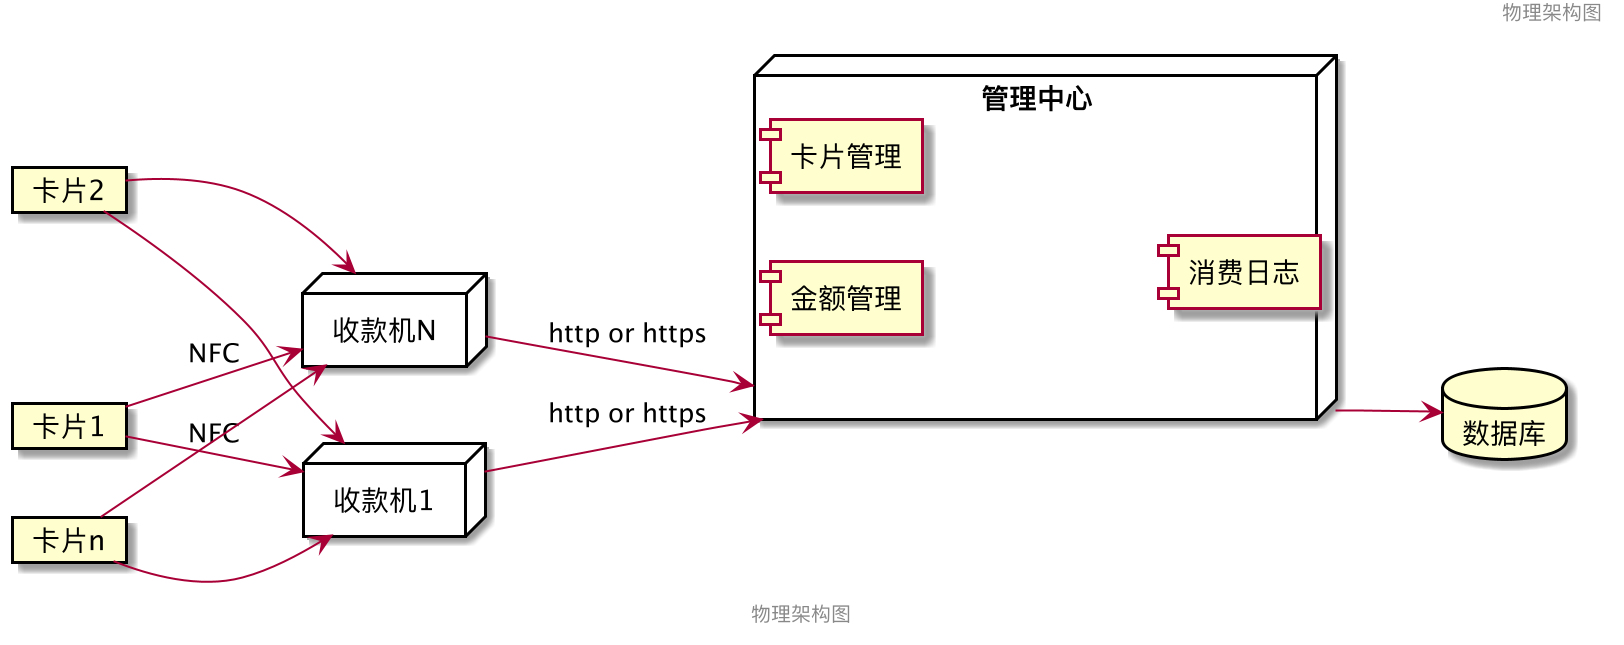

The diagram above was rendered by PlantUML. Its source (embedded in the PNG):
@startuml

header 物理架构图
footer 物理架构图

left to right direction




card 卡片1
card 卡片2
card 卡片n
node 收款机1 {

}
node 收款机N {

}

卡片1 --> 收款机1 : NFC
卡片2 --> 收款机1
卡片n --> 收款机1

卡片1 --> 收款机N : NFC
卡片2 --> 收款机N
卡片n --> 收款机N

node 管理中心 {
    component 金额管理
    component 卡片管理
    component 消费日志
}

收款机1 --> 管理中心 : http or https
收款机N --> 管理中心 : http or https

database 数据库

管理中心 ----> 数据库

@enduml